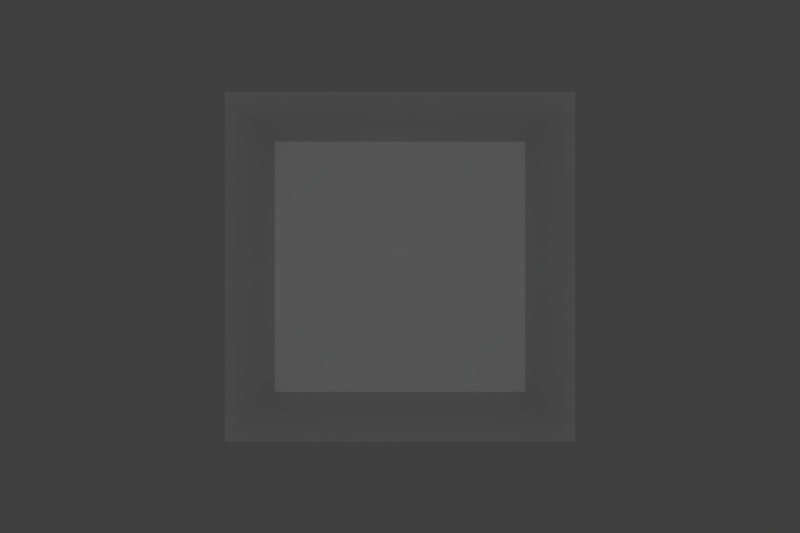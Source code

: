 # Source: template.blend  (saved by Blender 2.76.0; exported with 4.5.12 LTS)
import bpy
from mathutils import Matrix  # noqa: F401  (used for matrix-valued properties, if any)

bpy.ops.wm.read_factory_settings(use_empty=True)
scene = bpy.context.scene
scene.name = 'Scene'

# ---- collections
col_collection_1 = bpy.data.collections.new('Collection 1'); scene.collection.children.link(col_collection_1)

# ---- materials (node trees are filled in below, after node groups)
mat_material = bpy.data.materials.new('Material')
mat_material.alpha_threshold = 0.0
mat_material.use_transparent_shadow = False
mat_material.roughness = 0.5
mat_material.line_color = (0.0, 0.0, 0.0, 1.0)

# ---- material node trees

# ---- world
world_world = bpy.data.worlds.new('World'); scene.world = world_world
world_world.color = (0.05088, 0.05088, 0.05088)
world_world.use_sun_shadow = False
world_world.sun_shadow_jitter_overblur = 0.0
world_world.cycles.sampling_method = 'MANUAL'
world_world.cycles.sample_map_resolution = 256

# ---- cameras
cam_camera_002 = bpy.data.cameras.new('Camera.002')
cam_camera_002.clip_end = 100.0
cam_camera_002.lens = 35.0
cam_camera_002.sensor_width = 32.0
cam_camera_002.sensor_height = 18.0
cam_camera_002.display_size = 2.0
cam_camera_002.dof.focus_distance = 0.0
cam_camera_002.dof.aperture_fstop = 128.0
cam_camera_002.dof.aperture_blades = 6
cam_camera_001 = bpy.data.cameras.new('Camera.001')
cam_camera_001.clip_end = 100.0
cam_camera_001.lens = 35.0
cam_camera_001.sensor_width = 32.0
cam_camera_001.sensor_height = 18.0
cam_camera_001.display_size = 2.0
cam_camera_001.dof.focus_distance = 0.0
cam_camera_001.dof.aperture_fstop = 128.0
cam_camera_001.dof.aperture_blades = 6
cam_camera = bpy.data.cameras.new('Camera')
cam_camera.clip_end = 100.0
cam_camera.lens = 35.0
cam_camera.sensor_width = 32.0
cam_camera.sensor_height = 18.0
cam_camera.ortho_scale = 7.314
cam_camera.dof.focus_distance = 0.0
cam_camera.dof.aperture_fstop = 128.0

# ---- lights
light_lamp = bpy.data.lights.new('Lamp', 'POINT')
light_lamp.transmission_factor = 0.0
light_lamp.cutoff_distance = 30.0
light_lamp.energy = 100.0
light_lamp.shadow_buffer_clip_start = 1.001
light_lamp.shadow_soft_size = 0.1
light_lamp.shadow_maximum_resolution = 0.006
light_lamp.use_absolute_resolution = True
light_lamp.cycles.use_multiple_importance_sampling = False

# ---- meshes
me_cube_005 = bpy.data.meshes.new('Cube.005')
me_cube_005.from_pydata([(1.0, 1.0, -1.0), (-1.0, 1.0, -1.0), (1.0, 1.0, 1.0), (-1.0, 1.0, 1.0)], [], [(2, 0, 1, 3)])
me_cube_005.materials.append(mat_material)
me_cube_005.use_remesh_preserve_volume = False
me_cube_005.use_remesh_preserve_attributes = False
me_cube_005.use_mirror_vertex_groups = False
me_cube_005.update()
me_cube_004 = bpy.data.meshes.new('Cube.004')
me_cube_004.from_pydata([(1.0, 1.0, 1.0), (1.0, -1.0, 1.0), (-1.0, -1.0, 1.0), (-1.0, 1.0, 1.0)], [], [(0, 3, 2, 1)])
me_cube_004.materials.append(mat_material)
me_cube_004.use_remesh_preserve_volume = False
me_cube_004.use_remesh_preserve_attributes = False
me_cube_004.use_mirror_vertex_groups = False
me_cube_004.update()
me_cube_003 = bpy.data.meshes.new('Cube.003')
me_cube_003.from_pydata([(1.0, 1.0, -1.0), (1.0, -1.0, -1.0), (1.0, 1.0, 1.0), (1.0, -1.0, 1.0)], [], [(0, 2, 3, 1)])
me_cube_003.materials.append(mat_material)
me_cube_003.use_remesh_preserve_volume = False
me_cube_003.use_remesh_preserve_attributes = False
me_cube_003.use_mirror_vertex_groups = False
me_cube_003.update()
me_cube_002 = bpy.data.meshes.new('Cube.002')
me_cube_002.from_pydata([(-1.0, -1.0, -1.0), (-1.0, 1.0, -1.0), (-1.0, -1.0, 1.0), (-1.0, 1.0, 1.0)], [], [(0, 2, 3, 1)])
me_cube_002.materials.append(mat_material)
me_cube_002.use_remesh_preserve_volume = False
me_cube_002.use_remesh_preserve_attributes = False
me_cube_002.use_mirror_vertex_groups = False
me_cube_002.update()
me_cube_001 = bpy.data.meshes.new('Cube.001')
me_cube_001.from_pydata([(1.0, 1.0, -1.0), (1.0, -1.0, -1.0), (-1.0, -1.0, -1.0), (-1.0, 1.0, -1.0)], [], [(0, 1, 2, 3)])
me_cube_001.materials.append(mat_material)
me_cube_001.use_remesh_preserve_volume = False
me_cube_001.use_remesh_preserve_attributes = False
me_cube_001.use_mirror_vertex_groups = False
me_cube_001.update()

# ---- objects
ob_right_cam = bpy.data.objects.new('right_cam', cam_camera_002)
ob_left_cam = bpy.data.objects.new('left_cam', cam_camera_001)
ob_center_front = bpy.data.objects.new('center_front', me_cube_005)
ob_center_ceiling = bpy.data.objects.new('center_ceiling', me_cube_004)
ob_center_right_wall = bpy.data.objects.new('center_right_wall', me_cube_003)
ob_center_left_wall = bpy.data.objects.new('center_left_wall', me_cube_002)
ob_center_floor = bpy.data.objects.new('center_floor', me_cube_001)
ob_lamp = bpy.data.objects.new('Lamp', light_lamp)
ob_center_cam = bpy.data.objects.new('center_cam', cam_camera)

# ---- transforms, parenting, visibility, modifiers, constraints
ob_right_cam.location = (2.0, -6.0, 0.0)
ob_right_cam.rotation_euler = (1.571, 0.0, 0.0)
ob_right_cam.lineart.crease_threshold = 0.0
ob_left_cam.location = (-2.0, -6.0, 0.0)
ob_left_cam.rotation_euler = (1.571, 0.0, 0.0)
ob_left_cam.lineart.crease_threshold = 0.0
ob_center_front.location = (0.0, 0.0, 0.0)
ob_center_front.lock_rotations_4d = False
ob_center_front.empty_display_type = 'ARROWS'
ob_center_front.lineart.crease_threshold = 0.0
ob_center_ceiling.location = (0.0, 0.0, 0.0)
ob_center_ceiling.lock_rotations_4d = False
ob_center_ceiling.empty_display_type = 'ARROWS'
ob_center_ceiling.lineart.crease_threshold = 0.0
ob_center_right_wall.location = (0.0, 0.0, 0.0)
ob_center_right_wall.lock_rotations_4d = False
ob_center_right_wall.empty_display_type = 'ARROWS'
ob_center_right_wall.lineart.crease_threshold = 0.0
ob_center_left_wall.location = (0.0, 0.0, 0.0)
ob_center_left_wall.lock_rotations_4d = False
ob_center_left_wall.empty_display_type = 'ARROWS'
ob_center_left_wall.lineart.crease_threshold = 0.0
ob_center_floor.location = (0.0, 0.0, 0.0)
ob_center_floor.lock_rotations_4d = False
ob_center_floor.empty_display_type = 'ARROWS'
ob_center_floor.lineart.crease_threshold = 0.0
ob_lamp.location = (0.0, -5.5, 0.0)
ob_lamp.lock_rotations_4d = False
ob_lamp.empty_display_type = 'ARROWS'
ob_lamp.color = (0.0, 0.0, 0.0, 0.0)
ob_lamp.lineart.crease_threshold = 0.0
ob_center_cam.location = (0.0, -6.0, 0.0)
ob_center_cam.rotation_euler = (1.571, 0.0, 0.0)
ob_center_cam.lock_rotations_4d = False
ob_center_cam.empty_display_type = 'ARROWS'
ob_center_cam.color = (0.0, 0.0, 0.0, 0.0)
ob_center_cam.display_type = 'WIRE'
ob_center_cam.lineart.crease_threshold = 0.0

# ---- collection membership
col_collection_1.objects.link(ob_right_cam)
col_collection_1.objects.link(ob_left_cam)
col_collection_1.objects.link(ob_center_front)
col_collection_1.objects.link(ob_center_ceiling)
col_collection_1.objects.link(ob_center_right_wall)
col_collection_1.objects.link(ob_center_left_wall)
col_collection_1.objects.link(ob_center_floor)
col_collection_1.objects.link(ob_lamp)
col_collection_1.objects.link(ob_center_cam)

# ---- scene / render settings (as saved in the file)
scene.camera = ob_center_cam
scene.frame_start = 1; scene.frame_end = 250; scene.frame_set(3)
scene.render.engine = 'BLENDER_EEVEE_NEXT'
scene.render.resolution_x = 720
scene.render.resolution_y = 480
scene.render.dither_intensity = 0.0
scene.render.film_transparent = True
scene.cycles.use_denoising = False
scene.cycles.samples = 10
scene.cycles.sampling_pattern = 'TABULATED_SOBOL'
scene.cycles.light_sampling_threshold = 0.0
scene.cycles.use_adaptive_sampling = False
scene.cycles.use_light_tree = False
scene.cycles.blur_glossy = 0.0
scene.cycles.pixel_filter_type = 'GAUSSIAN'
scene.cycles.sample_clamp_indirect = 0.0
scene.view_settings.view_transform = 'Standard'
bpy.context.view_layer.update()

